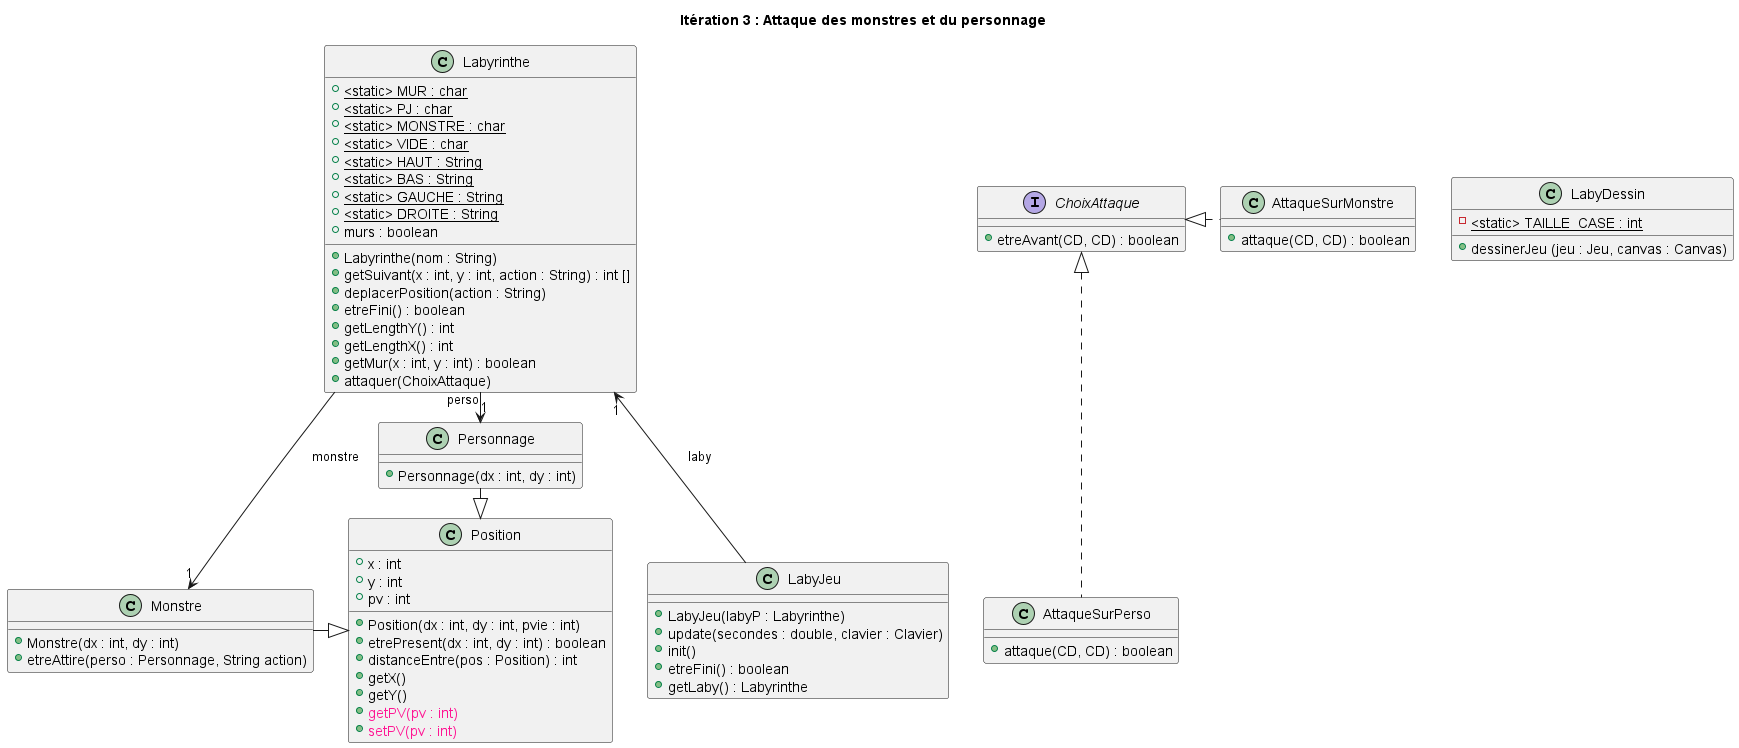

The diagram above was rendered by PlantUML. Its source (embedded in the PNG):
@startuml
title Itération 3 : Attaque des monstres et du personnage

class Labyrinthe {
    + <static> MUR : char {static}
    + <static> PJ : char {static}
    + <static> MONSTRE : char {static}
    + <static> VIDE : char {static}
    + <static> HAUT : String {static}
    + <static> BAS : String {static}
    + <static> GAUCHE : String {static}
    + <static> DROITE : String {static}
    + murs : boolean

    + Labyrinthe(nom : String)
    + getSuivant(x : int, y : int, action : String) : int []
    + deplacerPosition(action : String)
    + etreFini() : boolean
    + getLengthY() : int
    + getLengthX() : int
    + getMur(x : int, y : int) : boolean
}

class LabyJeu {
    + LabyJeu(labyP : Labyrinthe)
    + update(secondes : double, clavier : Clavier)
    + init()
    + etreFini() : boolean
    + getLaby() : Labyrinthe
}

class LabyDessin {
    - <static> TAILLE_CASE : int {static}
    + dessinerJeu (jeu : Jeu, canvas : Canvas)
}

class Position {
    + x : int
    + y : int
    + pv : int

    + Position(dx : int, dy : int, pvie : int)
    + etrePresent(dx : int, dy : int) : boolean
    + distanceEntre(pos : Position) : int
    + getX()
    + getY()
    + <color:deeppink>getPV(pv : int)</color>
    + <color:deeppink>setPV(pv : int)</color>
}

class Personnage {
    + Personnage(dx : int, dy : int)
}

class Monstre {
    + Monstre(dx : int, dy : int)
    + etreAttire(perso : Personnage, String action)
}

Labyrinthe --> Monstre : monstre "1"
Labyrinthe -> Personnage : perso "1"
Labyrinthe "1" <-- LabyJeu : laby

Monstre -|> Position
Personnage -|> Position

Interface ChoixAttaque {
        + etreAvant(CD, CD) : boolean
    }

    Class AttaqueSurMonstre {
            + attaque(CD, CD) : boolean
    }

    Class AttaqueSurPerso {
            + attaque(CD, CD) : boolean
    }

    Class Labyrinthe {
            + attaquer(ChoixAttaque)
    }

    ChoixAttaque <|.AttaqueSurMonstre
    ChoixAttaque <|..AttaqueSurPerso


@enduml